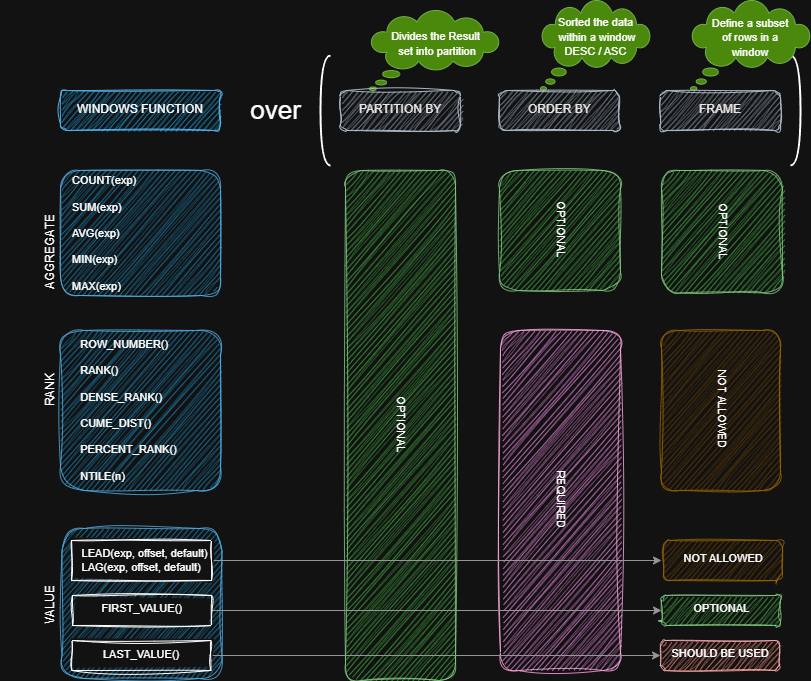

The diagram above was exported from draw.io. Its source (the exported page's mxGraphModel, read from the mxfile embedded in the PNG):
<mxGraphModel dx="1750" dy="1600" grid="1" gridSize="10" guides="1" tooltips="1" connect="1" arrows="1" fold="1" page="1" pageScale="1" pageWidth="827" pageHeight="1169" background="none" math="0" shadow="0">
  <root>
    <mxCell id="0" />
    <mxCell id="1" parent="0" />
    <mxCell id="1zETIsi8G-WtmRky3jn_-40" value="&lt;div style=&quot;text-align: left; text-wrap-mode: nowrap;&quot;&gt;&lt;br&gt;&lt;/div&gt;" style="whiteSpace=wrap;html=1;align=center;pointerEvents=1;strokeColor=#006EAF;strokeWidth=1;verticalAlign=middle;fontFamily=Helvetica;fontSize=11;fontColor=#ffffff;fillColor=#1ba1e2;spacingRight=-7;sketch=1;curveFitting=1;jiggle=2;rounded=1;opacity=80;" parent="1" vertex="1">
      <mxGeometry x="41.5" y="518" width="160" height="150" as="geometry" />
    </mxCell>
    <mxCell id="1zETIsi8G-WtmRky3jn_-24" value="over" style="text;html=1;align=center;verticalAlign=middle;resizable=0;points=[];autosize=1;strokeColor=none;fillColor=none;fontSize=26;" parent="1" vertex="1">
      <mxGeometry x="220" y="80" width="70" height="40" as="geometry" />
    </mxCell>
    <mxCell id="1zETIsi8G-WtmRky3jn_-37" value="&lt;div style=&quot;text-align: left; text-wrap-mode: nowrap;&quot;&gt;ROW_NUMBER()&lt;/div&gt;&lt;div style=&quot;text-align: left; text-wrap-mode: nowrap;&quot;&gt;&lt;br&gt;&lt;/div&gt;&lt;div style=&quot;text-align: left; text-wrap-mode: nowrap;&quot;&gt;RANK()&lt;/div&gt;&lt;div style=&quot;text-align: left; text-wrap-mode: nowrap;&quot;&gt;&lt;br&gt;&lt;/div&gt;&lt;div style=&quot;text-align: left; text-wrap-mode: nowrap;&quot;&gt;DENSE_RANK()&lt;/div&gt;&lt;div style=&quot;text-align: left; text-wrap-mode: nowrap;&quot;&gt;&lt;br&gt;&lt;/div&gt;&lt;div style=&quot;text-align: left; text-wrap-mode: nowrap;&quot;&gt;CUME_DIST()&lt;/div&gt;&lt;div style=&quot;text-align: left; text-wrap-mode: nowrap;&quot;&gt;&lt;br&gt;&lt;/div&gt;&lt;div style=&quot;text-align: left; text-wrap-mode: nowrap;&quot;&gt;PERCENT_RANK()&lt;/div&gt;&lt;div style=&quot;text-align: left; text-wrap-mode: nowrap;&quot;&gt;&lt;br&gt;&lt;/div&gt;&lt;div style=&quot;text-align: left; text-wrap-mode: nowrap;&quot;&gt;NTILE(n)&lt;/div&gt;" style="whiteSpace=wrap;html=1;align=center;pointerEvents=1;strokeColor=#006EAF;strokeWidth=1;verticalAlign=middle;fontFamily=Helvetica;fontSize=11;fontColor=light-dark(#FFFFFF,#FFFFFF);fillColor=#1ba1e2;spacingLeft=-23;sketch=1;curveFitting=1;jiggle=2;rounded=1;opacity=80;" parent="1" vertex="1">
      <mxGeometry x="40" y="320" width="160" height="160" as="geometry" />
    </mxCell>
    <mxCell id="1zETIsi8G-WtmRky3jn_-38" value="&lt;span style=&quot;text-wrap-mode: nowrap;&quot;&gt;&lt;font&gt;COUNT(exp)&lt;/font&gt;&lt;/span&gt;&lt;div&gt;&lt;span style=&quot;text-wrap-mode: nowrap;&quot;&gt;&lt;br&gt;&lt;/span&gt;&lt;div style=&quot;text-wrap-mode: nowrap;&quot;&gt;&lt;font&gt;SUM(exp)&lt;/font&gt;&lt;/div&gt;&lt;div style=&quot;text-wrap-mode: nowrap;&quot;&gt;&lt;font&gt;&lt;br&gt;&lt;/font&gt;&lt;/div&gt;&lt;div style=&quot;text-wrap-mode: nowrap;&quot;&gt;&lt;font&gt;AVG(exp)&lt;/font&gt;&lt;/div&gt;&lt;div style=&quot;text-wrap-mode: nowrap;&quot;&gt;&lt;font&gt;&lt;br&gt;&lt;/font&gt;&lt;/div&gt;&lt;div style=&quot;text-wrap-mode: nowrap;&quot;&gt;&lt;font&gt;MIN(exp)&lt;/font&gt;&lt;/div&gt;&lt;div style=&quot;text-wrap-mode: nowrap;&quot;&gt;&lt;font&gt;&lt;br&gt;&lt;/font&gt;&lt;/div&gt;&lt;div style=&quot;text-wrap-mode: nowrap;&quot;&gt;&lt;font&gt;&lt;span style=&quot;&quot;&gt;MAX(exp)&lt;/span&gt;&lt;/font&gt;&lt;/div&gt;&lt;/div&gt;" style="whiteSpace=wrap;html=1;align=left;pointerEvents=1;strokeColor=#006EAF;strokeWidth=1;verticalAlign=middle;fontFamily=Helvetica;fontSize=11;fontColor=light-dark(#FFFFFF,#FFFFFF);fillColor=#1ba1e2;spacingLeft=9;sketch=1;curveFitting=1;jiggle=2;glass=0;labelBackgroundColor=none;labelBorderColor=none;textShadow=0;spacing=3;gradientColor=none;rounded=1;spacingRight=-2;opacity=80;" parent="1" vertex="1">
      <mxGeometry x="40" y="160" width="160" height="125" as="geometry" />
    </mxCell>
    <mxCell id="1zETIsi8G-WtmRky3jn_-28" value="" style="shape=requiredInterface;html=1;verticalLabelPosition=bottom;sketch=0;pointerEvents=1;strokeColor=default;strokeWidth=2;align=left;verticalAlign=middle;fontFamily=Helvetica;fontSize=12;fontColor=default;fillColor=default;gradientColor=none;rotation=-180;" parent="1" vertex="1">
      <mxGeometry x="300" y="45" width="10" height="110" as="geometry" />
    </mxCell>
    <mxCell id="1zETIsi8G-WtmRky3jn_-20" value="&lt;div style=&quot;line-height: 130%;&quot;&gt;&lt;br&gt;&lt;/div&gt;" style="text;html=1;align=center;verticalAlign=middle;resizable=0;points=[];autosize=1;strokeColor=none;fillColor=none;" parent="1" vertex="1">
      <mxGeometry x="711" y="210" width="20" height="30" as="geometry" />
    </mxCell>
    <mxCell id="1zETIsi8G-WtmRky3jn_-21" value="&lt;div&gt;&lt;font style=&quot;font-size: 11px;&quot;&gt;&lt;br&gt;&lt;/font&gt;&lt;/div&gt;&lt;font style=&quot;font-size: 11px;&quot;&gt;Divides the Result&amp;nbsp;&lt;/font&gt;&lt;div&gt;&lt;font style=&quot;font-size: 11px;&quot;&gt;set into&amp;nbsp;&lt;span style=&quot;background-color: transparent;&quot;&gt;partition&lt;/span&gt;&lt;/font&gt;&lt;/div&gt;" style="whiteSpace=wrap;html=1;shape=mxgraph.basic.cloud_callout;align=center;verticalAlign=top;spacingRight=-6;spacingBottom=0;spacingTop=-2;fillColor=#60a917;fontColor=light-dark(#FFFFFF,#FFFFFF);strokeColor=#2D7600;" parent="1" vertex="1">
      <mxGeometry x="349" width="130" height="80" as="geometry" />
    </mxCell>
    <mxCell id="1zETIsi8G-WtmRky3jn_-30" value="" style="shape=requiredInterface;html=1;verticalLabelPosition=bottom;sketch=0;pointerEvents=1;strokeColor=default;strokeWidth=2;align=left;verticalAlign=middle;fontFamily=Helvetica;fontSize=12;fontColor=default;fillColor=default;gradientColor=none;rotation=0;" parent="1" vertex="1">
      <mxGeometry x="770" y="45" width="10" height="110" as="geometry" />
    </mxCell>
    <mxCell id="1zETIsi8G-WtmRky3jn_-23" value="&lt;div&gt;&lt;font style=&quot;font-size: 11px;&quot;&gt;&lt;br&gt;&lt;/font&gt;&lt;/div&gt;&lt;span style=&quot;font-size: 11px;&quot;&gt;Sorted the data&lt;/span&gt;&lt;div&gt;&lt;span style=&quot;font-size: 11px;&quot;&gt;&amp;nbsp;within&amp;nbsp;&lt;/span&gt;&lt;span style=&quot;font-size: 11px; background-color: transparent;&quot;&gt;a window&lt;/span&gt;&lt;div&gt;&lt;span style=&quot;font-size: 11px;&quot;&gt;DESC / ASC&lt;/span&gt;&lt;/div&gt;&lt;/div&gt;" style="whiteSpace=wrap;html=1;shape=mxgraph.basic.cloud_callout;align=center;verticalAlign=top;spacingRight=-6;spacingBottom=0;spacingTop=-6;direction=east;spacingLeft=-5;fillColor=#60a917;fontColor=light-dark(#FFFFFF,#FFFFFF);strokeColor=#2D7600;" parent="1" vertex="1">
      <mxGeometry x="520" y="-10" width="110" height="90" as="geometry" />
    </mxCell>
    <mxCell id="1zETIsi8G-WtmRky3jn_-17" value="&lt;div&gt;&lt;span style=&quot;font-size: 11px; background-color: transparent;&quot;&gt;Define a subset&lt;/span&gt;&lt;/div&gt;&lt;div&gt;&lt;font style=&quot;font-size: 11px;&quot;&gt;of rows in a&lt;/font&gt;&lt;/div&gt;&lt;div&gt;&lt;font style=&quot;font-size: 11px;&quot;&gt;window&lt;/font&gt;&lt;/div&gt;&lt;div&gt;&lt;font style=&quot;font-size: 11px;&quot;&gt;&lt;br&gt;&lt;/font&gt;&lt;/div&gt;&lt;div&gt;&lt;br&gt;&lt;/div&gt;" style="whiteSpace=wrap;html=1;shape=mxgraph.basic.cloud_callout;align=center;verticalAlign=bottom;direction=east;fillColor=#60a917;fontColor=light-dark(#FFFFFF,#FFFFFF);strokeColor=#2D7600;" parent="1" vertex="1">
      <mxGeometry x="670" y="-10" width="120" height="90" as="geometry" />
    </mxCell>
    <mxCell id="0uLww44ep_sCvTYjDOAX-1" value="&lt;span style=&quot;text-wrap-mode: nowrap;&quot;&gt;OPTIONAL&lt;/span&gt;" style="whiteSpace=wrap;html=1;align=center;pointerEvents=1;strokeColor=#005700;strokeWidth=1;verticalAlign=middle;fontFamily=Helvetica;fontSize=11;fontColor=light-dark(#FFFFFF,#FFFFFF);fillColor=#008a00;spacingLeft=0;spacing=1;textShadow=0;horizontal=1;textDirection=vertical-rl;sketch=1;curveFitting=1;jiggle=2;rounded=1;opacity=80;" vertex="1" parent="1">
      <mxGeometry x="325" y="160" width="110" height="510" as="geometry" />
    </mxCell>
    <mxCell id="0uLww44ep_sCvTYjDOAX-3" value="&lt;span style=&quot;text-wrap-mode: nowrap;&quot;&gt;REQUIRED&lt;/span&gt;" style="whiteSpace=wrap;html=1;align=center;pointerEvents=1;strokeColor=#A50040;strokeWidth=1;verticalAlign=middle;fontFamily=Helvetica;fontSize=11;fillColor=#d80073;spacingLeft=0;spacing=1;textShadow=0;horizontal=1;textDirection=vertical-rl;sketch=1;curveFitting=1;jiggle=2;fontColor=light-dark(#FFFFFF,#FFFFFF);rounded=1;opacity=80;" vertex="1" parent="1">
      <mxGeometry x="480" y="320" width="120" height="340" as="geometry" />
    </mxCell>
    <mxCell id="0uLww44ep_sCvTYjDOAX-22" value="&lt;span style=&quot;font-size: 12px; text-wrap-mode: nowrap;&quot;&gt;PARTITION BY&lt;/span&gt;" style="whiteSpace=wrap;html=1;align=center;pointerEvents=1;strokeColor=#314354;strokeWidth=1;verticalAlign=middle;fontFamily=Helvetica;fontSize=11;fontColor=light-dark(#ffffff, #eee7e7);fillColor=#647687;spacingLeft=0;spacing=1;textShadow=0;horizontal=0;textDirection=vertical-rl;sketch=1;curveFitting=1;jiggle=2;rounded=1;" vertex="1" parent="1">
      <mxGeometry x="320" y="80" width="120" height="40" as="geometry" />
    </mxCell>
    <mxCell id="0uLww44ep_sCvTYjDOAX-25" value="&lt;span style=&quot;text-wrap-mode: nowrap;&quot;&gt;OPTIONAL&lt;/span&gt;" style="whiteSpace=wrap;html=1;align=center;pointerEvents=1;strokeColor=#005700;strokeWidth=1;verticalAlign=middle;fontFamily=Helvetica;fontSize=11;fontColor=light-dark(#FFFFFF,#FFFFFF);fillColor=#008a00;spacingLeft=0;spacing=1;textShadow=0;horizontal=1;textDirection=vertical-rl;sketch=1;curveFitting=1;jiggle=2;rounded=1;opacity=80;" vertex="1" parent="1">
      <mxGeometry x="479" y="160" width="121" height="120" as="geometry" />
    </mxCell>
    <mxCell id="0uLww44ep_sCvTYjDOAX-26" value="&lt;span style=&quot;font-size: 12px; text-wrap-mode: nowrap;&quot;&gt;ORDER BY&lt;/span&gt;" style="whiteSpace=wrap;html=1;align=center;pointerEvents=1;strokeColor=#314354;strokeWidth=1;verticalAlign=middle;fontFamily=Helvetica;fontSize=11;fontColor=light-dark(#ffffff, #eee7e7);fillColor=#647687;spacingLeft=0;spacing=1;textShadow=0;horizontal=0;textDirection=vertical-rl;sketch=1;curveFitting=1;jiggle=2;rounded=1;" vertex="1" parent="1">
      <mxGeometry x="479" y="80" width="120" height="40" as="geometry" />
    </mxCell>
    <mxCell id="0uLww44ep_sCvTYjDOAX-27" value="&lt;span style=&quot;font-size: 12px; text-wrap-mode: nowrap;&quot;&gt;FRAME&lt;/span&gt;" style="whiteSpace=wrap;html=1;align=center;pointerEvents=1;strokeColor=#314354;strokeWidth=1;verticalAlign=middle;fontFamily=Helvetica;fontSize=11;fontColor=light-dark(#ffffff, #eee7e7);fillColor=#647687;spacingLeft=0;spacing=1;textShadow=0;horizontal=0;textDirection=vertical-rl;sketch=1;curveFitting=1;jiggle=2;rounded=1;" vertex="1" parent="1">
      <mxGeometry x="640" y="80" width="120" height="40" as="geometry" />
    </mxCell>
    <mxCell id="0uLww44ep_sCvTYjDOAX-29" value="&lt;span style=&quot;text-wrap-mode: nowrap;&quot;&gt;NOT ALLOWED&lt;/span&gt;" style="whiteSpace=wrap;html=1;align=center;pointerEvents=1;strokeColor=#d79b00;strokeWidth=1;verticalAlign=middle;fontFamily=Helvetica;fontSize=11;fillColor=#ffcd28;gradientColor=none;spacingLeft=0;spacing=1;textShadow=0;horizontal=1;textDirection=vertical-rl;sketch=1;curveFitting=1;jiggle=2;rounded=1;opacity=80;" vertex="1" parent="1">
      <mxGeometry x="641" y="320" width="119" height="160" as="geometry" />
    </mxCell>
    <mxCell id="0uLww44ep_sCvTYjDOAX-40" value="&lt;span style=&quot;font-size: 12px; text-wrap-mode: nowrap;&quot;&gt;WINDOWS FUNCTION&lt;/span&gt;" style="whiteSpace=wrap;html=1;align=center;pointerEvents=1;strokeColor=#006EAF;strokeWidth=1;verticalAlign=middle;fontFamily=Helvetica;fontSize=11;fillColor=#1ba1e2;spacingLeft=0;spacing=1;textShadow=0;horizontal=0;textDirection=vertical-rl;sketch=1;curveFitting=1;jiggle=2;fontColor=light-dark(#FFFFFF,#FFFFFF);rounded=1;" vertex="1" parent="1">
      <mxGeometry x="40" y="80" width="160" height="40" as="geometry" />
    </mxCell>
    <mxCell id="0uLww44ep_sCvTYjDOAX-41" value="&lt;span style=&quot;text-wrap-mode: nowrap;&quot;&gt;OPTIONAL&lt;/span&gt;" style="whiteSpace=wrap;html=1;align=center;pointerEvents=1;strokeColor=#005700;strokeWidth=1;verticalAlign=middle;fontFamily=Helvetica;fontSize=11;fontColor=light-dark(#FFFFFF,#FFFFFF);fillColor=#008a00;spacingLeft=0;spacing=1;textShadow=0;horizontal=1;textDirection=vertical-rl;sketch=1;curveFitting=1;jiggle=2;rounded=1;opacity=80;" vertex="1" parent="1">
      <mxGeometry x="641" y="160" width="121" height="122.5" as="geometry" />
    </mxCell>
    <mxCell id="0uLww44ep_sCvTYjDOAX-42" value="AGGREGATE" style="text;html=1;align=center;verticalAlign=middle;resizable=0;points=[];autosize=1;strokeColor=none;fillColor=none;fontFamily=Helvetica;fontSize=12;fontColor=default;horizontal=0;" vertex="1" parent="1">
      <mxGeometry x="-20" y="227" width="100" height="30" as="geometry" />
    </mxCell>
    <mxCell id="0uLww44ep_sCvTYjDOAX-43" value="RANK" style="text;html=1;align=center;verticalAlign=middle;resizable=0;points=[];autosize=1;strokeColor=none;fillColor=none;fontFamily=Helvetica;fontSize=12;fontColor=default;horizontal=0;" vertex="1" parent="1">
      <mxGeometry x="10" y="355" width="40" height="50" as="geometry" />
    </mxCell>
    <mxCell id="0uLww44ep_sCvTYjDOAX-31" value="&lt;span style=&quot;text-wrap-mode: nowrap;&quot;&gt;SHOULD BE USED&lt;/span&gt;" style="whiteSpace=wrap;html=1;align=center;pointerEvents=1;strokeColor=#B20000;strokeWidth=1;verticalAlign=middle;fontFamily=Helvetica;fontSize=11;fillColor=#e51400;spacingLeft=0;spacing=1;textShadow=0;horizontal=0;textDirection=vertical-rl;sketch=1;curveFitting=1;jiggle=2;spacingTop=0;spacingBottom=0;fontColor=light-dark(#FFFFFF,#FFFFFF);rounded=1;opacity=80;" vertex="1" parent="1">
      <mxGeometry x="640" y="630" width="119" height="30" as="geometry" />
    </mxCell>
    <mxCell id="0uLww44ep_sCvTYjDOAX-32" value="&lt;span style=&quot;text-wrap-mode: nowrap;&quot;&gt;OPTIONAL&lt;/span&gt;" style="whiteSpace=wrap;html=1;align=center;pointerEvents=1;strokeColor=#005700;strokeWidth=1;verticalAlign=middle;fontFamily=Helvetica;fontSize=11;fillColor=#008a00;spacingLeft=0;spacing=1;textShadow=0;horizontal=0;textDirection=vertical-rl;sketch=1;curveFitting=1;jiggle=2;spacingTop=0;spacingBottom=0;fontColor=light-dark(#FFFFFF,#FFFFFF);rounded=1;opacity=80;" vertex="1" parent="1">
      <mxGeometry x="641" y="585" width="119" height="30" as="geometry" />
    </mxCell>
    <mxCell id="0uLww44ep_sCvTYjDOAX-36" style="edgeStyle=orthogonalEdgeStyle;rounded=1;orthogonalLoop=1;jettySize=auto;html=1;entryX=0;entryY=0.5;entryDx=0;entryDy=0;fontFamily=Helvetica;fontSize=12;fontColor=default;curved=0;flowAnimation=0;jumpStyle=none;endSize=6;startSize=6;fillColor=#f5f5f5;gradientColor=#b3b3b3;strokeColor=#666666;" edge="1" parent="1" source="0uLww44ep_sCvTYjDOAX-33">
      <mxGeometry relative="1" as="geometry">
        <mxPoint x="641" y="550" as="targetPoint" />
      </mxGeometry>
    </mxCell>
    <mxCell id="0uLww44ep_sCvTYjDOAX-33" value="&lt;div style=&quot;text-align: left; text-wrap-mode: nowrap;&quot;&gt;LEAD(exp, offset, default)&lt;/div&gt;&lt;div style=&quot;text-align: left; text-wrap-mode: nowrap;&quot;&gt;LAG(exp, offset, default)&lt;/div&gt;" style="whiteSpace=wrap;html=1;align=center;pointerEvents=1;strokeColor=default;strokeWidth=1;verticalAlign=middle;fontFamily=Helvetica;fontSize=11;fontColor=default;fillColor=default;gradientColor=none;spacingRight=-7;sketch=1;curveFitting=1;jiggle=2;" vertex="1" parent="1">
      <mxGeometry x="51" y="530" width="140" height="40" as="geometry" />
    </mxCell>
    <mxCell id="0uLww44ep_sCvTYjDOAX-37" style="edgeStyle=orthogonalEdgeStyle;rounded=0;orthogonalLoop=1;jettySize=auto;html=1;entryX=0;entryY=0.5;entryDx=0;entryDy=0;fontFamily=Helvetica;fontSize=12;fontColor=default;fillColor=#f5f5f5;gradientColor=#b3b3b3;strokeColor=#666666;" edge="1" parent="1" source="0uLww44ep_sCvTYjDOAX-34" target="0uLww44ep_sCvTYjDOAX-32">
      <mxGeometry relative="1" as="geometry" />
    </mxCell>
    <mxCell id="0uLww44ep_sCvTYjDOAX-34" value="&lt;span style=&quot;text-wrap-mode: nowrap;&quot;&gt;FIRST_VALUE()&lt;/span&gt;" style="whiteSpace=wrap;html=1;align=center;pointerEvents=1;strokeWidth=1;verticalAlign=middle;fontFamily=Helvetica;fontSize=11;spacingLeft=0;spacing=1;textShadow=0;horizontal=0;textDirection=vertical-rl;spacingTop=0;spacingBottom=0;sketch=1;curveFitting=1;jiggle=2;" vertex="1" parent="1">
      <mxGeometry x="52" y="585" width="139" height="30" as="geometry" />
    </mxCell>
    <mxCell id="0uLww44ep_sCvTYjDOAX-38" style="edgeStyle=orthogonalEdgeStyle;rounded=0;orthogonalLoop=1;jettySize=auto;html=1;entryX=0;entryY=0.5;entryDx=0;entryDy=0;fontFamily=Helvetica;fontSize=12;fontColor=default;fillColor=#f5f5f5;gradientColor=#b3b3b3;strokeColor=#666666;" edge="1" parent="1" source="0uLww44ep_sCvTYjDOAX-35" target="0uLww44ep_sCvTYjDOAX-31">
      <mxGeometry relative="1" as="geometry" />
    </mxCell>
    <mxCell id="0uLww44ep_sCvTYjDOAX-35" value="&lt;span style=&quot;text-wrap-mode: nowrap;&quot;&gt;LAST_VALUE()&lt;/span&gt;" style="whiteSpace=wrap;html=1;align=center;pointerEvents=1;strokeWidth=1;verticalAlign=middle;fontFamily=Helvetica;fontSize=11;spacingLeft=0;spacing=1;textShadow=0;horizontal=0;textDirection=vertical-rl;spacingTop=0;spacingBottom=0;sketch=1;curveFitting=1;jiggle=2;" vertex="1" parent="1">
      <mxGeometry x="51.5" y="630" width="139" height="30" as="geometry" />
    </mxCell>
    <mxCell id="0uLww44ep_sCvTYjDOAX-44" value="VALUE" style="text;html=1;align=center;verticalAlign=middle;resizable=0;points=[];autosize=1;strokeColor=none;fillColor=none;fontFamily=Helvetica;fontSize=12;fontColor=default;horizontal=0;" vertex="1" parent="1">
      <mxGeometry x="10" y="570" width="40" height="50" as="geometry" />
    </mxCell>
    <mxCell id="0uLww44ep_sCvTYjDOAX-45" value="&lt;span style=&quot;text-wrap-mode: nowrap;&quot;&gt;NOT ALLOWED&lt;/span&gt;" style="whiteSpace=wrap;html=1;align=center;pointerEvents=1;strokeColor=#d79b00;strokeWidth=1;verticalAlign=middle;fontFamily=Helvetica;fontSize=11;fillColor=#ffcd28;gradientColor=none;spacingLeft=0;spacing=1;textShadow=0;horizontal=0;textDirection=vertical-rl;sketch=1;curveFitting=1;jiggle=2;rounded=1;opacity=80;" vertex="1" parent="1">
      <mxGeometry x="643" y="530" width="119" height="40" as="geometry" />
    </mxCell>
  </root>
</mxGraphModel>